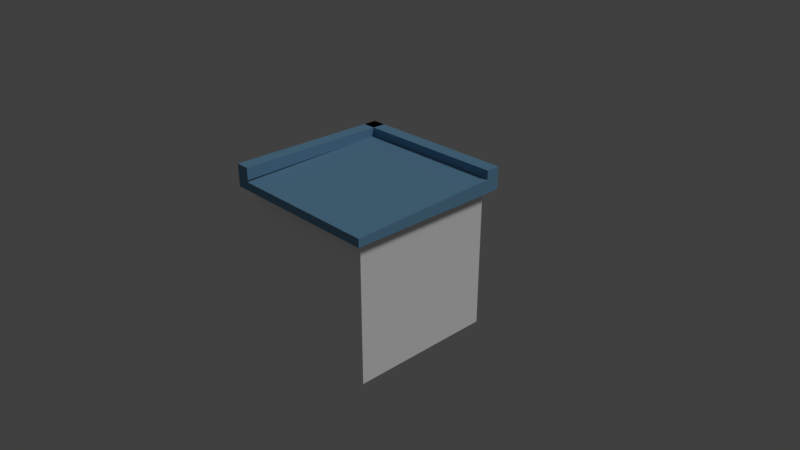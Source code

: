 # Source: Counter_Corner.blend  (saved by Blender 2.79.0; exported with 4.5.12 LTS)
import bpy
from mathutils import Matrix  # noqa: F401  (used for matrix-valued properties, if any)

bpy.ops.wm.read_factory_settings(use_empty=True)
scene = bpy.context.scene
scene.name = 'Scene'

# ---- collections
col_collection_1 = bpy.data.collections.new('Collection 1'); scene.collection.children.link(col_collection_1)

# ---- materials (node trees are filled in below, after node groups)
mat_counter_top = bpy.data.materials.new('Counter_top')
mat_counter_top.alpha_threshold = 0.0
mat_counter_top.use_transparent_shadow = False
mat_counter_top.diffuse_color = (0.156, 0.328, 0.4969, 1.0)
mat_counter_top.roughness = 0.5
mat_counter_top.line_color = (0.0, 0.0, 0.0, 1.0)
mat_counter = bpy.data.materials.new('Counter')
mat_counter.alpha_threshold = 0.0
mat_counter.use_transparent_shadow = False
mat_counter.diffuse_color = (1.0, 1.0, 1.0, 1.0)
mat_counter.roughness = 0.5
mat_counter.specular_intensity = 0.2059

# ---- material node trees

# ---- world
world_world = bpy.data.worlds.new('World'); scene.world = world_world
world_world.color = (0.05088, 0.05088, 0.05088)
world_world.use_sun_shadow = False
world_world.sun_shadow_jitter_overblur = 0.0
world_world.cycles.sampling_method = 'MANUAL'

# ---- cameras
cam_camera = bpy.data.cameras.new('Camera')
cam_camera.clip_end = 100.0
cam_camera.lens = 35.0
cam_camera.sensor_width = 32.0
cam_camera.sensor_height = 18.0
cam_camera.ortho_scale = 7.314
cam_camera.dof.focus_distance = 0.0
cam_camera.dof.aperture_fstop = 128.0

# ---- lights
light_lamp = bpy.data.lights.new('Lamp', 'SUN')
light_lamp.transmission_factor = 0.0
light_lamp.cutoff_distance = 30.0
light_lamp.angle = 0.1993
light_lamp.energy = 1.0
light_lamp.shadow_buffer_clip_start = 1.001
light_lamp.shadow_soft_size = 0.1
light_lamp.shadow_cascade_max_distance = 1000.0

# ---- meshes
me_cube_000 = bpy.data.meshes.new('Cube.000')
me_cube_000.from_pydata([(-1.0, -1.0, -1.0), (-1.0, 1.0, -1.0), (-1.0, 1.0, 2.298), (1.0, -1.0, -1.0), (1.0, -1.0, 1.0), (1.0, 1.0, -1.0), (1.0, 1.0, 2.298), (-1.0, 0.8305, -1.0), (1.0, 0.8305, -1.0), (1.0, 0.8305, 2.298), (-1.0, 1.0, 4.431), (1.0, 1.0, 4.431), (-1.0, 0.8305, 4.431), (1.0, 0.8305, 4.431), (-1.0, 1.0, 1.473), (-1.0, 1.0, 0.6489), (-1.0, 1.0, -0.1755), (1.0, 1.0, 1.473), (1.0, 1.0, 0.6489), (1.0, 1.0, -0.1755), (1.0, 0.8305, 1.473), (1.0, 0.8305, 0.6489), (1.0, 0.8305, -0.1755), (-1.0, 0.8305, 1.473), (-1.0, 0.8305, 0.6489), (-1.0, 0.8305, -0.1755)], [(9, 4), (3, 4)], [(14, 2, 6, 17), (7, 8, 3, 0), (1, 5, 8, 7), (17, 6, 9, 20), (11, 10, 12, 13), (6, 2, 10, 11), (9, 6, 11, 13), (5, 19, 22, 8), (19, 18, 21, 22), (18, 17, 20, 21), (1, 16, 19, 5), (16, 15, 18, 19), (15, 14, 17, 18), (7, 25, 16, 1), (25, 24, 15, 16), (24, 23, 14, 15), (12, 10, 2, 14, 23), (12, 23, 9, 13)])
me_cube_000.materials.append(mat_counter_top)
me_cube_000.use_remesh_preserve_volume = False
me_cube_000.use_remesh_preserve_attributes = False
me_cube_000.use_mirror_vertex_groups = False
me_cube_000.update()
me_cube_002 = bpy.data.meshes.new('Cube.002')
me_cube_002.from_pydata([(-1.0, -1.0, -1.0), (-1.0, -1.0, 1.0), (-1.0, 1.0, -1.0), (-1.0, 1.0, 2.298), (1.0, -1.0, -1.0), (1.0, -1.0, 1.0), (1.0, 1.0, -1.0), (1.0, 1.0, 2.298), (-1.0, 0.8305, -1.0), (-1.0, 0.8305, 2.298), (1.0, 0.8305, -1.0), (1.0, 0.8305, 2.298), (-1.0, 1.0, 4.431), (1.0, 1.0, 4.431), (-1.0, 0.8305, 4.431), (1.0, 0.8305, 4.431), (-1.0, 1.0, 1.473), (-1.0, 1.0, 0.6489), (-1.0, 1.0, -0.1755), (1.0, 1.0, 1.473), (1.0, 1.0, 0.6489), (1.0, 1.0, -0.1755), (1.0, 0.8305, 1.473), (1.0, 0.8305, 0.6489), (1.0, 0.8305, -0.1755), (-1.0, 0.8305, 1.473), (-1.0, 0.8305, 0.6489), (-1.0, 0.8305, -0.1755)], [], [(25, 9, 3, 16), (16, 3, 7, 19), (8, 10, 4, 0), (11, 9, 1, 5), (3, 9, 14, 12), (2, 6, 10, 8), (19, 7, 11, 22), (13, 12, 14, 15), (7, 3, 12, 13), (9, 11, 15, 14), (11, 7, 13, 15), (6, 21, 24, 10), (21, 20, 23, 24), (20, 19, 22, 23), (5, 1, 0, 4), (2, 18, 21, 6), (18, 17, 20, 21), (17, 16, 19, 20), (8, 27, 18, 2), (27, 26, 17, 18), (26, 25, 16, 17), (5, 4, 10, 24, 23, 22, 11)])
me_cube_002.materials.append(mat_counter_top)
me_cube_002.use_remesh_preserve_volume = False
me_cube_002.use_remesh_preserve_attributes = False
me_cube_002.use_mirror_vertex_groups = False
me_cube_002.update()
me_cube_001 = bpy.data.meshes.new('Cube.001')
me_cube_001.from_pydata([(-1.0, -1.0, -1.0), (-1.0, -1.0, 1.0), (-1.0, 1.0, -1.0), (-1.0, 1.0, 1.0), (1.0, -1.0, -1.0), (1.0, -1.0, 1.0), (1.0, 1.0, -1.0), (1.0, 1.0, 1.0)], [], [(0, 1, 3, 2), (2, 3, 7, 6), (6, 7, 5, 4), (4, 5, 1, 0), (2, 6, 4, 0), (7, 3, 1, 5)])
me_cube_001.materials.append(mat_counter)
me_cube_001.use_remesh_preserve_volume = False
me_cube_001.use_remesh_preserve_attributes = False
me_cube_001.use_mirror_vertex_groups = False
me_cube_001.update()

# ---- objects
ob_cube_002 = bpy.data.objects.new('Cube.002', me_cube_000)
ob_cube_001 = bpy.data.objects.new('Cube.001', me_cube_002)
ob_cube = bpy.data.objects.new('Cube', me_cube_001)
ob_lamp = bpy.data.objects.new('Lamp', light_lamp)
ob_camera = bpy.data.objects.new('Camera', cam_camera)

# ---- transforms, parenting, visibility, modifiers, constraints
ob_cube_002.location = (0.0, 0.0, 0.984)
ob_cube_002.rotation_euler = (0.0, 0.0, 1.571)
ob_cube_002.scale = (1.128, 1.128, 0.05613)
ob_cube_002.lineart.crease_threshold = 0.0
ob_cube_001.location = (0.0, 0.0, 0.984)
ob_cube_001.scale = (1.128, 1.128, 0.05613)
ob_cube_001.lineart.crease_threshold = 0.0
ob_cube.location = (0.0, 0.0, 0.0)
ob_cube.lineart.crease_threshold = 0.0
ob_lamp.location = (4.076, 1.005, 5.904)
ob_lamp.rotation_euler = (0.6503, 0.05522, 1.866)
ob_lamp.lock_rotations_4d = False
ob_lamp.empty_display_type = 'ARROWS'
ob_lamp.color = (0.0, 0.0, 0.0, 0.0)
ob_lamp.lineart.crease_threshold = 0.0
ob_camera.location = (7.481, -6.508, 5.344)
ob_camera.rotation_euler = (1.109, 0.0, 0.8149)
ob_camera.lock_rotations_4d = False
ob_camera.empty_display_type = 'ARROWS'
ob_camera.color = (0.0, 0.0, 0.0, 0.0)
ob_camera.display_type = 'WIRE'
ob_camera.lineart.crease_threshold = 0.0

# ---- collection membership
col_collection_1.objects.link(ob_cube_002)
col_collection_1.objects.link(ob_cube_001)
col_collection_1.objects.link(ob_cube)
col_collection_1.objects.link(ob_lamp)
col_collection_1.objects.link(ob_camera)

# ---- scene / render settings (as saved in the file)
scene.camera = ob_camera
scene.frame_start = 1; scene.frame_end = 250; scene.frame_set(1)
scene.render.engine = 'BLENDER_EEVEE_NEXT'
scene.render.resolution_percentage = 50
scene.render.dither_intensity = 0.0
scene.cycles.use_denoising = False
scene.cycles.samples = 128
scene.cycles.sampling_pattern = 'TABULATED_SOBOL'
scene.cycles.use_adaptive_sampling = False
scene.cycles.use_light_tree = False
scene.cycles.blur_glossy = 0.0
scene.cycles.sample_clamp_indirect = 0.0
scene.view_settings.view_transform = 'Standard'
bpy.context.view_layer.update()
